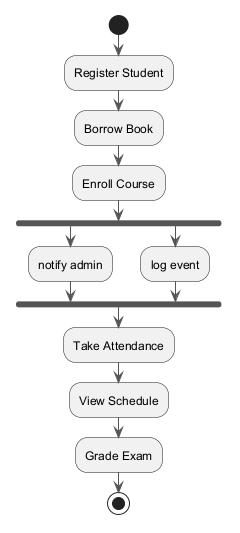

The diagram above was rendered by PlantUML. Its source (embedded in the PNG):
@startuml
skinparam ArrowColor #555555
start
:Register Student;
:Borrow Book;
:Enroll Course;
fork
:notify admin;
fork again
:log event;
end fork
:Take Attendance;
:View Schedule;
:Grade Exam;
stop
@enduml